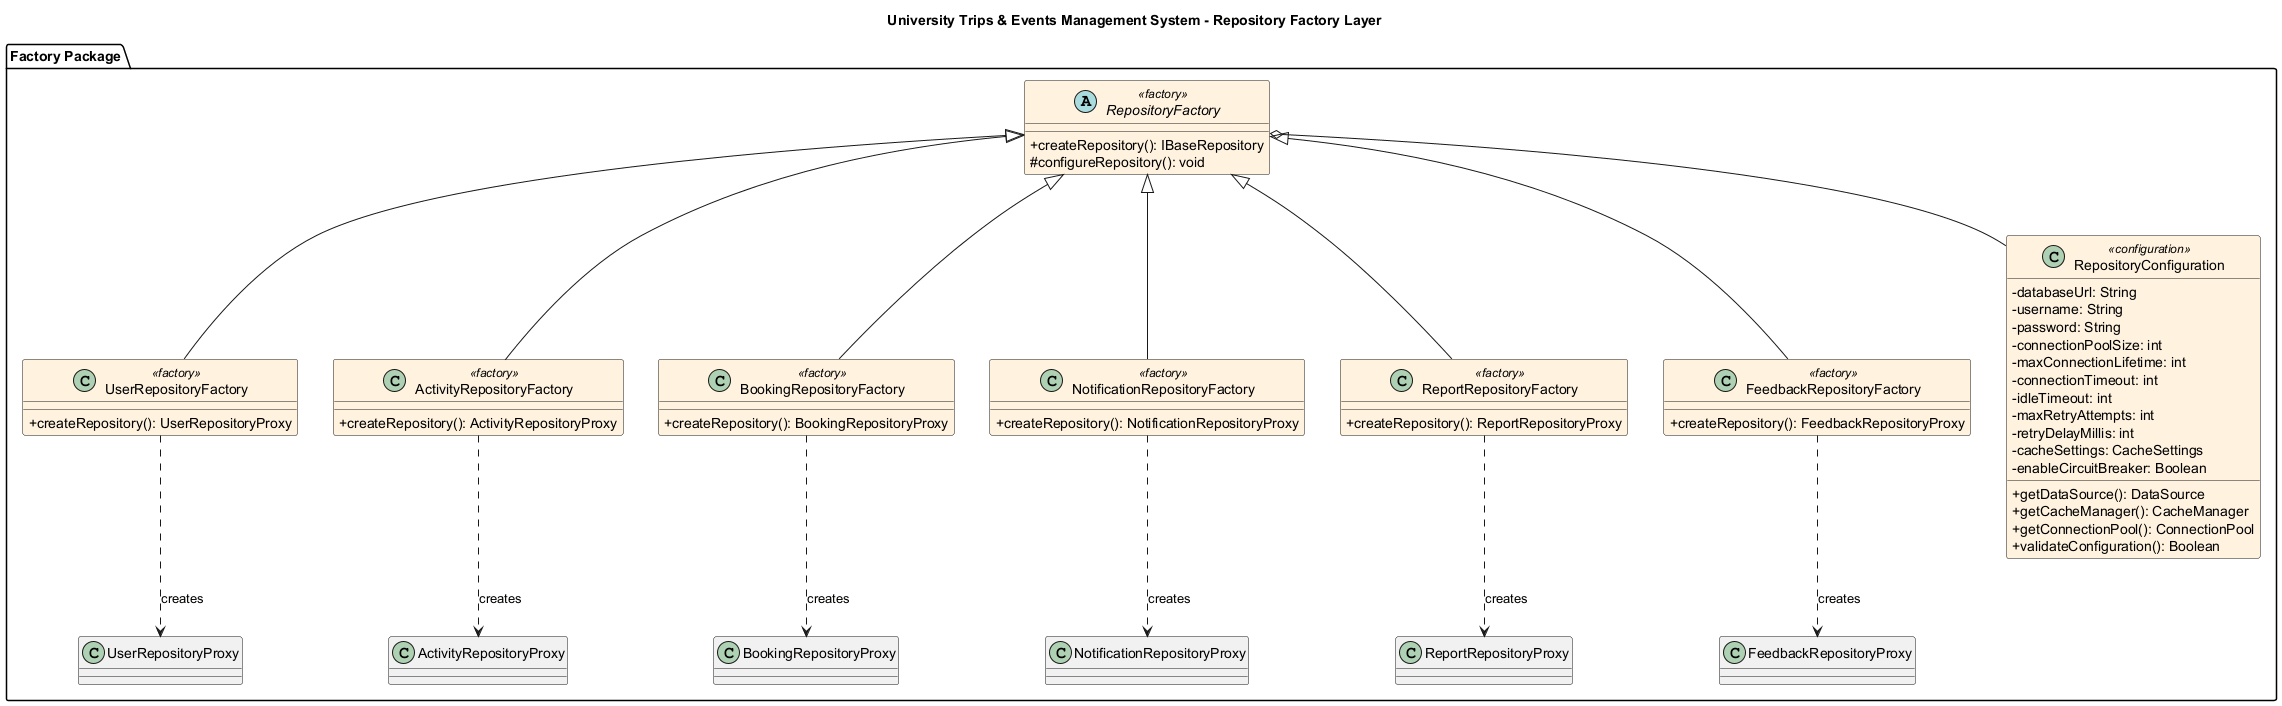

The diagram above was rendered by PlantUML. Its source (embedded in the PNG):
@startuml Repo_Factory

' -------------------- Colors --------------------
!define INTERFACE_COLOR #E8F5E9
!define PROXY_COLOR #FFE0B2
!define REPOSITORY_COLOR #E3F2FD
!define FACTORY_COLOR #FFF3E0

skinparam classAttributeIconSize 0
skinparam class {
    BackgroundColor<<interface>> INTERFACE_COLOR
    BackgroundColor<<proxy>> PROXY_COLOR
    BackgroundColor<<repository>> REPOSITORY_COLOR
    BackgroundColor<<factory>> FACTORY_COLOR
    BackgroundColor<<configuration>> FACTORY_COLOR
}

title University Trips & Events Management System - Repository Factory Layer

' -------------------- Layout --------------------
top to bottom direction

' -------------------- Factory Package --------------------
package "Factory Package" {
    
    abstract class RepositoryFactory <<factory>> {
        +createRepository(): IBaseRepository
        #configureRepository(): void
    }

    class UserRepositoryFactory <<factory>> {
        +createRepository(): UserRepositoryProxy
    }

    class ActivityRepositoryFactory <<factory>> {
        +createRepository(): ActivityRepositoryProxy
    }

    class BookingRepositoryFactory <<factory>> {
        +createRepository(): BookingRepositoryProxy
    }

    class NotificationRepositoryFactory <<factory>> {
        +createRepository(): NotificationRepositoryProxy
    }

    class ReportRepositoryFactory <<factory>> {
        +createRepository(): ReportRepositoryProxy
    }

    class FeedbackRepositoryFactory <<factory>> {
        +createRepository(): FeedbackRepositoryProxy
    }

    class RepositoryConfiguration <<configuration>> {
        -databaseUrl: String
        -username: String
        -password: String
        -connectionPoolSize: int
        -maxConnectionLifetime: int
        -connectionTimeout: int
        -idleTimeout: int
        -maxRetryAttempts: int
        -retryDelayMillis: int
        -cacheSettings: CacheSettings
        -enableCircuitBreaker: Boolean
        +getDataSource(): DataSource
        +getCacheManager(): CacheManager
        +getConnectionPool(): ConnectionPool
        +validateConfiguration(): Boolean
    }

    ' Factory Relations
    RepositoryFactory <|-- UserRepositoryFactory
    RepositoryFactory <|-- ActivityRepositoryFactory
    RepositoryFactory <|-- BookingRepositoryFactory
    RepositoryFactory <|-- NotificationRepositoryFactory
    RepositoryFactory <|-- ReportRepositoryFactory
    RepositoryFactory <|-- FeedbackRepositoryFactory

    RepositoryFactory o-- RepositoryConfiguration

    ' Product Creation Relations (Concrete Proxies Only)
    UserRepositoryFactory ..> UserRepositoryProxy : creates
    ActivityRepositoryFactory ..> ActivityRepositoryProxy : creates
    BookingRepositoryFactory ..> BookingRepositoryProxy : creates
    NotificationRepositoryFactory ..> NotificationRepositoryProxy : creates
    ReportRepositoryFactory ..> ReportRepositoryProxy : creates
    FeedbackRepositoryFactory ..> FeedbackRepositoryProxy : creates
}

@enduml